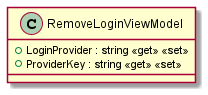

The diagram above was rendered by PlantUML. Its source (embedded in the PNG):
@startuml
class RemoveLoginViewModel {
    + LoginProvider : string <<get>> <<set>>
    + ProviderKey : string <<get>> <<set>>
}
@enduml